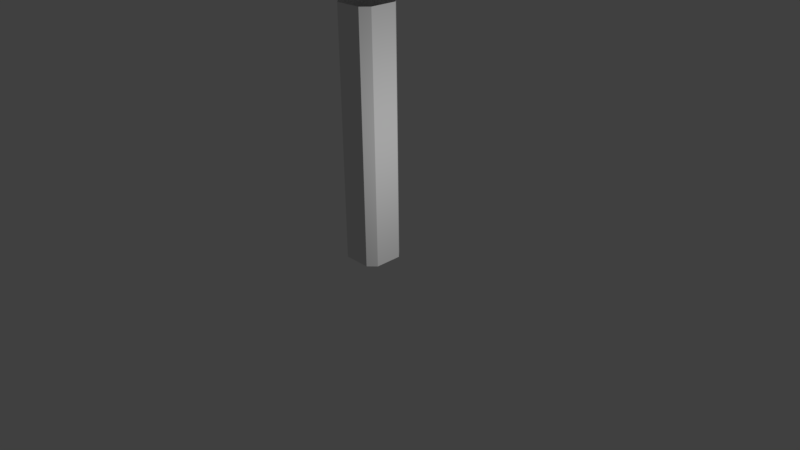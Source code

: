 # Source: ArmatureBGE.blend  (saved by Blender 2.78.5; exported with 4.5.12 LTS)
import bpy
from mathutils import Matrix  # noqa: F401  (used for matrix-valued properties, if any)

bpy.ops.wm.read_factory_settings(use_empty=True)
scene = bpy.context.scene
scene.name = 'Scene'

# ---- collections
col_collection_1 = bpy.data.collections.new('Collection 1'); scene.collection.children.link(col_collection_1)

# ---- materials (node trees are filled in below, after node groups)
mat_material_001 = bpy.data.materials.new('Material.001')
mat_material_001.alpha_threshold = 0.0
mat_material_001.use_transparent_shadow = False
mat_material_001.roughness = 0.5
mat_material_001.line_color = (0.0, 0.0, 0.0, 1.0)

# ---- material node trees

# ---- world
world_world = bpy.data.worlds.new('World'); scene.world = world_world
world_world.color = (0.05088, 0.05088, 0.05088)
world_world.use_sun_shadow = False
world_world.sun_shadow_jitter_overblur = 0.0
world_world.cycles.sampling_method = 'MANUAL'

# ---- cameras
cam_camera = bpy.data.cameras.new('Camera')
cam_camera.clip_end = 100.0
cam_camera.lens = 35.0
cam_camera.sensor_width = 32.0
cam_camera.sensor_height = 18.0
cam_camera.ortho_scale = 7.314
cam_camera.dof.focus_distance = 0.0
cam_camera.dof.aperture_fstop = 128.0

# ---- lights
light_lamp_001 = bpy.data.lights.new('Lamp.001', 'POINT')
light_lamp_001.transmission_factor = 0.0
light_lamp_001.cutoff_distance = 30.0
light_lamp_001.energy = 100.0
light_lamp_001.shadow_buffer_clip_start = 1.001
light_lamp_001.shadow_soft_size = 0.1
light_lamp_001.shadow_maximum_resolution = 0.006
light_lamp_001.use_absolute_resolution = True

# ---- meshes
me_circle = bpy.data.meshes.new('Circle')
me_circle.from_pydata([(-0.2805, 0.2805, 0.0), (-0.2805, -0.2805, 0.0), (0.2805, -0.2805, 0.0), (0.2805, 0.2805, 0.0), (-0.2805, 0.2805, 3.233), (-0.2805, -0.2805, 3.233), (0.2805, -0.2805, 3.233), (0.2805, 0.2805, 3.233), (-0.2805, -0.2805, 1.47), (-0.2805, -0.2805, 2.351), (0.2805, 0.2805, 1.47), (0.2805, 0.2805, 2.351), (-0.2805, 0.2805, 1.47), (-0.2805, 0.2805, 2.351), (0.2805, -0.2805, 1.47), (0.2805, -0.2805, 2.351)], [], [(0, 1, 8, 12), (10, 11, 15, 14), (14, 15, 9, 8), (2, 14, 8, 1), (13, 12, 8, 9), (6, 15, 11, 7), (4, 13, 9, 5), (4, 7, 11, 13), (2, 3, 10, 14), (15, 6, 5, 9), (13, 11, 10, 12), (12, 10, 3, 0)])
me_circle.materials.append(mat_material_001)
me_circle.use_remesh_preserve_volume = False
me_circle.use_remesh_preserve_attributes = False
me_circle.use_mirror_vertex_groups = False
me_circle.update()
arm_armature = bpy.data.armatures.new('Armature')  # bones are not reproduced

# ---- objects
ob_lamp_001 = bpy.data.objects.new('Lamp.001', light_lamp_001)
ob_armature = bpy.data.objects.new('Armature', arm_armature)
ob_circle = bpy.data.objects.new('Circle', me_circle)
ob_camera = bpy.data.objects.new('Camera', cam_camera)

# ---- transforms, parenting, visibility, modifiers, constraints
ob_lamp_001.location = (2.746, -0.0005229, 1.846)
ob_lamp_001.rotation_euler = (0.6503, 0.05522, 1.866)
ob_lamp_001.lock_rotations_4d = False
ob_lamp_001.empty_display_type = 'ARROWS'
ob_lamp_001.color = (0.0, 0.0, 0.0, 0.0)
ob_lamp_001.lineart.crease_threshold = 0.0
ob_armature.location = (0.0, 0.0, 0.0)
ob_armature.show_in_front = True
ob_armature.lineart.crease_threshold = 0.0
ob_circle.parent = ob_armature
ob_circle.location = (0.0, 0.0, 0.0)
ob_circle.lineart.crease_threshold = 0.0
_vg = ob_circle.vertex_groups.new(name='Bone')
for _i, _w in zip([0, 1, 2, 3, 8, 10, 12, 14], [0.9934, 0.9934, 0.9934, 0.9934, 0.05126, 0.05126, 0.05126, 0.05126]): _vg.add([_i], _w, 'REPLACE')
_vg = ob_circle.vertex_groups.new(name='Bone.001')
for _i, _w in zip([8, 9, 10, 11, 12, 13, 14, 15], [0.8975, 0.05045, 0.8975, 0.05045, 0.8975, 0.05045, 0.8975, 0.05045]): _vg.add([_i], _w, 'REPLACE')
_vg = ob_circle.vertex_groups.new(name='Bone.002')
for _i, _w in zip([4, 5, 6, 7, 8, 9, 10, 11, 12, 13, 14, 15], [0.9979, 0.9979, 0.9979, 0.9979, 0.05126, 0.9487, 0.05127, 0.9487, 0.05126, 0.9487, 0.05126, 0.9487]): _vg.add([_i], _w, 'REPLACE')
_m = ob_circle.modifiers.new('Armature', 'ARMATURE')
_m.object = ob_armature
_m = ob_circle.modifiers.new('Bevel', 'BEVEL')
_m.limit_method = 'NONE'
_m.spread = 0.0
ob_camera.location = (7.481, -6.508, 5.344)
ob_camera.rotation_euler = (1.109, 0.01082, 0.8149)
ob_camera.lock_rotations_4d = False
ob_camera.empty_display_type = 'ARROWS'
ob_camera.color = (0.0, 0.0, 0.0, 0.0)
ob_camera.display_type = 'WIRE'
ob_camera.lineart.crease_threshold = 0.0

# ---- collection membership
col_collection_1.objects.link(ob_lamp_001)
col_collection_1.objects.link(ob_armature)
col_collection_1.objects.link(ob_circle)
col_collection_1.objects.link(ob_camera)

# ---- scene / render settings (as saved in the file)
scene.camera = ob_camera
scene.frame_start = 1; scene.frame_end = 250; scene.frame_set(1)
scene.render.engine = 'BLENDER_EEVEE_NEXT'
scene.render.image_settings.color_mode = 'RGB'
scene.render.image_settings.compression = 90
scene.render.resolution_percentage = 50
scene.render.dither_intensity = 0.0
scene.cycles.use_denoising = False
scene.cycles.samples = 128
scene.cycles.sampling_pattern = 'TABULATED_SOBOL'
scene.cycles.use_adaptive_sampling = False
scene.cycles.use_light_tree = False
scene.cycles.blur_glossy = 0.0
scene.cycles.sample_clamp_indirect = 0.0
scene.view_settings.view_transform = 'Standard'
bpy.context.view_layer.update()
